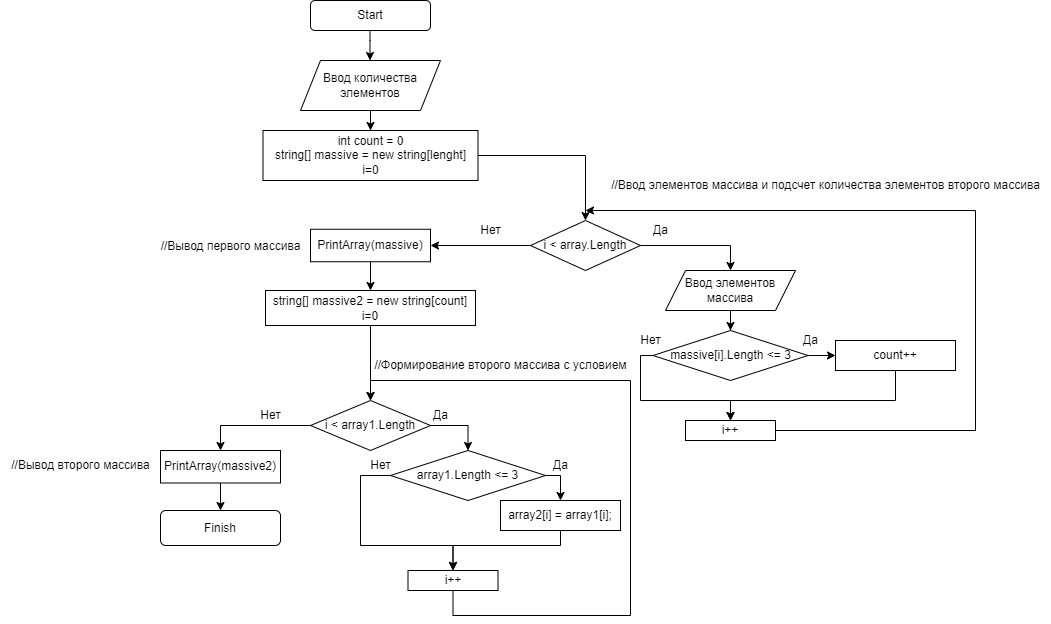

The diagram above was exported from draw.io. Its source (the exported page's mxGraphModel, read from the mxfile embedded in the PNG):
<mxGraphModel dx="1695" dy="393" grid="1" gridSize="10" guides="1" tooltips="1" connect="1" arrows="1" fold="1" page="1" pageScale="1" pageWidth="827" pageHeight="1169" math="0" shadow="0">
  <root>
    <mxCell id="0" />
    <mxCell id="1" parent="0" />
    <mxCell id="ecVXboLCALkEuuqVd4P0-3" value="" style="edgeStyle=orthogonalEdgeStyle;rounded=0;orthogonalLoop=1;jettySize=auto;html=1;startArrow=none;" parent="1" edge="1">
      <mxGeometry relative="1" as="geometry">
        <mxPoint x="229.5" y="90" as="sourcePoint" />
        <mxPoint x="229.5" y="120" as="targetPoint" />
        <Array as="points">
          <mxPoint x="229.5" y="100" />
          <mxPoint x="229.5" y="100" />
        </Array>
      </mxGeometry>
    </mxCell>
    <mxCell id="ecVXboLCALkEuuqVd4P0-1" value="Start" style="rounded=1;whiteSpace=wrap;html=1;" parent="1" vertex="1">
      <mxGeometry x="170" y="60" width="120" height="30" as="geometry" />
    </mxCell>
    <mxCell id="btRQEu3zP4DAcfRnSrnM-32" value="" style="edgeStyle=orthogonalEdgeStyle;rounded=0;orthogonalLoop=1;jettySize=auto;html=1;" edge="1" parent="1" source="btRQEu3zP4DAcfRnSrnM-17" target="btRQEu3zP4DAcfRnSrnM-18">
      <mxGeometry relative="1" as="geometry" />
    </mxCell>
    <mxCell id="btRQEu3zP4DAcfRnSrnM-17" value="Ввод количества элементов" style="shape=parallelogram;perimeter=parallelogramPerimeter;whiteSpace=wrap;html=1;fixedSize=1;" vertex="1" parent="1">
      <mxGeometry x="160" y="120" width="140" height="50" as="geometry" />
    </mxCell>
    <mxCell id="btRQEu3zP4DAcfRnSrnM-30" style="edgeStyle=orthogonalEdgeStyle;rounded=0;orthogonalLoop=1;jettySize=auto;html=1;exitX=1;exitY=0.5;exitDx=0;exitDy=0;entryX=0.5;entryY=0;entryDx=0;entryDy=0;" edge="1" parent="1" source="btRQEu3zP4DAcfRnSrnM-18" target="btRQEu3zP4DAcfRnSrnM-19">
      <mxGeometry relative="1" as="geometry" />
    </mxCell>
    <mxCell id="btRQEu3zP4DAcfRnSrnM-18" value="&lt;div&gt;int count = 0&lt;/div&gt;&lt;div&gt;string[] massive = new string[lenght]&lt;/div&gt;&lt;div&gt;i=0&lt;/div&gt;" style="rounded=0;whiteSpace=wrap;html=1;" vertex="1" parent="1">
      <mxGeometry x="122.5" y="190" width="215" height="50" as="geometry" />
    </mxCell>
    <mxCell id="btRQEu3zP4DAcfRnSrnM-25" style="edgeStyle=orthogonalEdgeStyle;rounded=0;orthogonalLoop=1;jettySize=auto;html=1;entryX=0.5;entryY=0;entryDx=0;entryDy=0;" edge="1" parent="1" source="btRQEu3zP4DAcfRnSrnM-19" target="btRQEu3zP4DAcfRnSrnM-20">
      <mxGeometry relative="1" as="geometry" />
    </mxCell>
    <mxCell id="btRQEu3zP4DAcfRnSrnM-37" style="edgeStyle=orthogonalEdgeStyle;rounded=0;orthogonalLoop=1;jettySize=auto;html=1;exitX=0;exitY=0.5;exitDx=0;exitDy=0;entryX=1;entryY=0.5;entryDx=0;entryDy=0;" edge="1" parent="1" source="btRQEu3zP4DAcfRnSrnM-19" target="btRQEu3zP4DAcfRnSrnM-36">
      <mxGeometry relative="1" as="geometry" />
    </mxCell>
    <mxCell id="btRQEu3zP4DAcfRnSrnM-19" value="i &amp;lt; array.Length" style="rhombus;whiteSpace=wrap;html=1;" vertex="1" parent="1">
      <mxGeometry x="390" y="280" width="110" height="50" as="geometry" />
    </mxCell>
    <mxCell id="btRQEu3zP4DAcfRnSrnM-26" value="" style="edgeStyle=orthogonalEdgeStyle;rounded=0;orthogonalLoop=1;jettySize=auto;html=1;entryX=0.5;entryY=0;entryDx=0;entryDy=0;" edge="1" parent="1" source="btRQEu3zP4DAcfRnSrnM-20" target="btRQEu3zP4DAcfRnSrnM-21">
      <mxGeometry relative="1" as="geometry" />
    </mxCell>
    <mxCell id="btRQEu3zP4DAcfRnSrnM-20" value="Ввод элементов массива" style="shape=parallelogram;perimeter=parallelogramPerimeter;whiteSpace=wrap;html=1;fixedSize=1;" vertex="1" parent="1">
      <mxGeometry x="525" y="330" width="130" height="40" as="geometry" />
    </mxCell>
    <mxCell id="btRQEu3zP4DAcfRnSrnM-23" value="" style="edgeStyle=orthogonalEdgeStyle;rounded=0;orthogonalLoop=1;jettySize=auto;html=1;" edge="1" parent="1" source="btRQEu3zP4DAcfRnSrnM-21" target="btRQEu3zP4DAcfRnSrnM-22">
      <mxGeometry relative="1" as="geometry" />
    </mxCell>
    <mxCell id="btRQEu3zP4DAcfRnSrnM-29" style="edgeStyle=orthogonalEdgeStyle;rounded=0;orthogonalLoop=1;jettySize=auto;html=1;exitX=0.016;exitY=0.5;exitDx=0;exitDy=0;exitPerimeter=0;entryX=0.5;entryY=0;entryDx=0;entryDy=0;" edge="1" parent="1" source="btRQEu3zP4DAcfRnSrnM-21" target="btRQEu3zP4DAcfRnSrnM-24">
      <mxGeometry relative="1" as="geometry">
        <mxPoint x="590" y="470" as="targetPoint" />
        <Array as="points">
          <mxPoint x="500" y="415" />
          <mxPoint x="500" y="460" />
          <mxPoint x="590" y="460" />
        </Array>
      </mxGeometry>
    </mxCell>
    <mxCell id="btRQEu3zP4DAcfRnSrnM-21" value="massive[i].Length &amp;lt;= 3" style="rhombus;whiteSpace=wrap;html=1;" vertex="1" parent="1">
      <mxGeometry x="512.5" y="390" width="155" height="50" as="geometry" />
    </mxCell>
    <mxCell id="btRQEu3zP4DAcfRnSrnM-27" style="edgeStyle=orthogonalEdgeStyle;rounded=0;orthogonalLoop=1;jettySize=auto;html=1;" edge="1" parent="1" source="btRQEu3zP4DAcfRnSrnM-22" target="btRQEu3zP4DAcfRnSrnM-24">
      <mxGeometry relative="1" as="geometry">
        <Array as="points">
          <mxPoint x="755" y="460" />
          <mxPoint x="590" y="460" />
        </Array>
      </mxGeometry>
    </mxCell>
    <mxCell id="btRQEu3zP4DAcfRnSrnM-22" value="count++" style="rounded=0;whiteSpace=wrap;html=1;" vertex="1" parent="1">
      <mxGeometry x="695" y="400" width="120" height="30" as="geometry" />
    </mxCell>
    <mxCell id="btRQEu3zP4DAcfRnSrnM-31" style="edgeStyle=orthogonalEdgeStyle;rounded=0;orthogonalLoop=1;jettySize=auto;html=1;" edge="1" parent="1" source="btRQEu3zP4DAcfRnSrnM-24">
      <mxGeometry relative="1" as="geometry">
        <mxPoint x="445" y="270" as="targetPoint" />
        <Array as="points">
          <mxPoint x="835" y="490" />
          <mxPoint x="835" y="270" />
        </Array>
      </mxGeometry>
    </mxCell>
    <mxCell id="btRQEu3zP4DAcfRnSrnM-24" value="i++" style="rounded=0;whiteSpace=wrap;html=1;" vertex="1" parent="1">
      <mxGeometry x="545" y="480" width="90" height="20" as="geometry" />
    </mxCell>
    <mxCell id="btRQEu3zP4DAcfRnSrnM-33" value="Да" style="text;html=1;align=center;verticalAlign=middle;resizable=0;points=[];autosize=1;strokeColor=none;fillColor=none;" vertex="1" parent="1">
      <mxGeometry x="500" y="275" width="40" height="30" as="geometry" />
    </mxCell>
    <mxCell id="btRQEu3zP4DAcfRnSrnM-34" value="Да" style="text;html=1;align=center;verticalAlign=middle;resizable=0;points=[];autosize=1;strokeColor=none;fillColor=none;" vertex="1" parent="1">
      <mxGeometry x="650" y="385" width="40" height="30" as="geometry" />
    </mxCell>
    <mxCell id="btRQEu3zP4DAcfRnSrnM-35" value="Нет" style="text;html=1;align=center;verticalAlign=middle;resizable=0;points=[];autosize=1;strokeColor=none;fillColor=none;" vertex="1" parent="1">
      <mxGeometry x="490" y="385" width="40" height="30" as="geometry" />
    </mxCell>
    <mxCell id="btRQEu3zP4DAcfRnSrnM-40" style="edgeStyle=orthogonalEdgeStyle;rounded=0;orthogonalLoop=1;jettySize=auto;html=1;exitX=0.5;exitY=1;exitDx=0;exitDy=0;entryX=0.5;entryY=0;entryDx=0;entryDy=0;" edge="1" parent="1" source="btRQEu3zP4DAcfRnSrnM-36" target="btRQEu3zP4DAcfRnSrnM-39">
      <mxGeometry relative="1" as="geometry" />
    </mxCell>
    <mxCell id="btRQEu3zP4DAcfRnSrnM-36" value="PrintArray(massive)&lt;br&gt;" style="rounded=0;whiteSpace=wrap;html=1;" vertex="1" parent="1">
      <mxGeometry x="170" y="288.75" width="120" height="32.5" as="geometry" />
    </mxCell>
    <mxCell id="btRQEu3zP4DAcfRnSrnM-38" value="Нет" style="text;html=1;align=center;verticalAlign=middle;resizable=0;points=[];autosize=1;strokeColor=none;fillColor=none;" vertex="1" parent="1">
      <mxGeometry x="330" y="275" width="40" height="30" as="geometry" />
    </mxCell>
    <mxCell id="btRQEu3zP4DAcfRnSrnM-46" style="edgeStyle=orthogonalEdgeStyle;rounded=0;orthogonalLoop=1;jettySize=auto;html=1;entryX=0.5;entryY=0;entryDx=0;entryDy=0;" edge="1" parent="1" source="btRQEu3zP4DAcfRnSrnM-39" target="btRQEu3zP4DAcfRnSrnM-41">
      <mxGeometry relative="1" as="geometry" />
    </mxCell>
    <mxCell id="btRQEu3zP4DAcfRnSrnM-39" value="string[] massive2 = new string[count]&lt;br&gt;i=0" style="rounded=0;whiteSpace=wrap;html=1;" vertex="1" parent="1">
      <mxGeometry x="125" y="350" width="210" height="35" as="geometry" />
    </mxCell>
    <mxCell id="btRQEu3zP4DAcfRnSrnM-47" style="edgeStyle=orthogonalEdgeStyle;rounded=0;orthogonalLoop=1;jettySize=auto;html=1;entryX=0.5;entryY=0;entryDx=0;entryDy=0;" edge="1" parent="1" source="btRQEu3zP4DAcfRnSrnM-41" target="btRQEu3zP4DAcfRnSrnM-42">
      <mxGeometry relative="1" as="geometry">
        <Array as="points">
          <mxPoint x="328" y="485" />
        </Array>
      </mxGeometry>
    </mxCell>
    <mxCell id="btRQEu3zP4DAcfRnSrnM-57" style="edgeStyle=orthogonalEdgeStyle;rounded=0;orthogonalLoop=1;jettySize=auto;html=1;exitX=0;exitY=0.5;exitDx=0;exitDy=0;entryX=0.5;entryY=0;entryDx=0;entryDy=0;" edge="1" parent="1" source="btRQEu3zP4DAcfRnSrnM-41" target="btRQEu3zP4DAcfRnSrnM-56">
      <mxGeometry relative="1" as="geometry" />
    </mxCell>
    <mxCell id="btRQEu3zP4DAcfRnSrnM-41" value="i &amp;lt; array1.Length" style="rhombus;whiteSpace=wrap;html=1;" vertex="1" parent="1">
      <mxGeometry x="170" y="460" width="120" height="50" as="geometry" />
    </mxCell>
    <mxCell id="btRQEu3zP4DAcfRnSrnM-50" style="edgeStyle=orthogonalEdgeStyle;rounded=0;orthogonalLoop=1;jettySize=auto;html=1;exitX=1;exitY=0.5;exitDx=0;exitDy=0;entryX=0.5;entryY=0;entryDx=0;entryDy=0;" edge="1" parent="1" source="btRQEu3zP4DAcfRnSrnM-42" target="btRQEu3zP4DAcfRnSrnM-43">
      <mxGeometry relative="1" as="geometry" />
    </mxCell>
    <mxCell id="btRQEu3zP4DAcfRnSrnM-53" style="edgeStyle=orthogonalEdgeStyle;rounded=0;orthogonalLoop=1;jettySize=auto;html=1;exitX=0;exitY=0.5;exitDx=0;exitDy=0;entryX=0.5;entryY=0;entryDx=0;entryDy=0;" edge="1" parent="1" source="btRQEu3zP4DAcfRnSrnM-42" target="btRQEu3zP4DAcfRnSrnM-44">
      <mxGeometry relative="1" as="geometry">
        <Array as="points">
          <mxPoint x="220" y="535" />
          <mxPoint x="220" y="605" />
          <mxPoint x="313" y="605" />
        </Array>
      </mxGeometry>
    </mxCell>
    <mxCell id="btRQEu3zP4DAcfRnSrnM-42" value="array1.Length&amp;nbsp;&amp;lt;= 3" style="rhombus;whiteSpace=wrap;html=1;" vertex="1" parent="1">
      <mxGeometry x="250" y="510" width="155" height="50" as="geometry" />
    </mxCell>
    <mxCell id="btRQEu3zP4DAcfRnSrnM-52" style="edgeStyle=orthogonalEdgeStyle;rounded=0;orthogonalLoop=1;jettySize=auto;html=1;exitX=0.5;exitY=1;exitDx=0;exitDy=0;entryX=0.5;entryY=0;entryDx=0;entryDy=0;" edge="1" parent="1" source="btRQEu3zP4DAcfRnSrnM-43" target="btRQEu3zP4DAcfRnSrnM-44">
      <mxGeometry relative="1" as="geometry">
        <Array as="points">
          <mxPoint x="420" y="605" />
          <mxPoint x="313" y="605" />
        </Array>
      </mxGeometry>
    </mxCell>
    <mxCell id="btRQEu3zP4DAcfRnSrnM-43" value="array2[i] = array1[i];" style="rounded=0;whiteSpace=wrap;html=1;" vertex="1" parent="1">
      <mxGeometry x="360" y="560" width="120" height="30" as="geometry" />
    </mxCell>
    <mxCell id="btRQEu3zP4DAcfRnSrnM-61" style="edgeStyle=orthogonalEdgeStyle;rounded=0;orthogonalLoop=1;jettySize=auto;html=1;exitX=0.5;exitY=1;exitDx=0;exitDy=0;entryX=0.5;entryY=0;entryDx=0;entryDy=0;" edge="1" parent="1" source="btRQEu3zP4DAcfRnSrnM-44" target="btRQEu3zP4DAcfRnSrnM-41">
      <mxGeometry relative="1" as="geometry">
        <Array as="points">
          <mxPoint x="313" y="675" />
          <mxPoint x="490" y="675" />
          <mxPoint x="490" y="440" />
          <mxPoint x="230" y="440" />
        </Array>
      </mxGeometry>
    </mxCell>
    <mxCell id="btRQEu3zP4DAcfRnSrnM-44" value="i++" style="rounded=0;whiteSpace=wrap;html=1;" vertex="1" parent="1">
      <mxGeometry x="267.5" y="630" width="90" height="20" as="geometry" />
    </mxCell>
    <mxCell id="btRQEu3zP4DAcfRnSrnM-48" value="Да" style="text;html=1;align=center;verticalAlign=middle;resizable=0;points=[];autosize=1;strokeColor=none;fillColor=none;" vertex="1" parent="1">
      <mxGeometry x="280" y="460" width="40" height="30" as="geometry" />
    </mxCell>
    <mxCell id="btRQEu3zP4DAcfRnSrnM-51" value="Да" style="text;html=1;align=center;verticalAlign=middle;resizable=0;points=[];autosize=1;strokeColor=none;fillColor=none;" vertex="1" parent="1">
      <mxGeometry x="400" y="510" width="40" height="30" as="geometry" />
    </mxCell>
    <mxCell id="btRQEu3zP4DAcfRnSrnM-54" value="Нет" style="text;html=1;align=center;verticalAlign=middle;resizable=0;points=[];autosize=1;strokeColor=none;fillColor=none;" vertex="1" parent="1">
      <mxGeometry x="220" y="510" width="40" height="30" as="geometry" />
    </mxCell>
    <mxCell id="btRQEu3zP4DAcfRnSrnM-60" style="edgeStyle=orthogonalEdgeStyle;rounded=0;orthogonalLoop=1;jettySize=auto;html=1;exitX=0.5;exitY=1;exitDx=0;exitDy=0;entryX=0.5;entryY=0;entryDx=0;entryDy=0;" edge="1" parent="1" source="btRQEu3zP4DAcfRnSrnM-56" target="btRQEu3zP4DAcfRnSrnM-59">
      <mxGeometry relative="1" as="geometry" />
    </mxCell>
    <mxCell id="btRQEu3zP4DAcfRnSrnM-56" value="PrintArray(massive2)" style="rounded=0;whiteSpace=wrap;html=1;" vertex="1" parent="1">
      <mxGeometry x="20" y="510" width="120" height="32.5" as="geometry" />
    </mxCell>
    <mxCell id="btRQEu3zP4DAcfRnSrnM-58" value="Нет" style="text;html=1;align=center;verticalAlign=middle;resizable=0;points=[];autosize=1;strokeColor=none;fillColor=none;" vertex="1" parent="1">
      <mxGeometry x="110" y="460" width="40" height="30" as="geometry" />
    </mxCell>
    <mxCell id="btRQEu3zP4DAcfRnSrnM-59" value="Finish" style="rounded=1;whiteSpace=wrap;html=1;" vertex="1" parent="1">
      <mxGeometry x="20" y="570" width="120" height="35" as="geometry" />
    </mxCell>
    <mxCell id="btRQEu3zP4DAcfRnSrnM-62" value="//Ввод элементов массива и подсчет количества элементов второго массива" style="text;html=1;align=center;verticalAlign=middle;resizable=0;points=[];autosize=1;strokeColor=none;fillColor=none;" vertex="1" parent="1">
      <mxGeometry x="460" y="230" width="450" height="30" as="geometry" />
    </mxCell>
    <mxCell id="btRQEu3zP4DAcfRnSrnM-63" value="//Вывод первого массива" style="text;html=1;align=center;verticalAlign=middle;resizable=0;points=[];autosize=1;strokeColor=none;fillColor=none;" vertex="1" parent="1">
      <mxGeometry x="10" y="291.25" width="160" height="30" as="geometry" />
    </mxCell>
    <mxCell id="btRQEu3zP4DAcfRnSrnM-64" value="//Формирование второго массива с условием" style="text;html=1;align=center;verticalAlign=middle;resizable=0;points=[];autosize=1;strokeColor=none;fillColor=none;" vertex="1" parent="1">
      <mxGeometry x="220" y="410" width="280" height="30" as="geometry" />
    </mxCell>
    <mxCell id="btRQEu3zP4DAcfRnSrnM-65" value="//Вывод второго массива" style="text;html=1;align=center;verticalAlign=middle;resizable=0;points=[];autosize=1;strokeColor=none;fillColor=none;" vertex="1" parent="1">
      <mxGeometry x="-140" y="510" width="160" height="30" as="geometry" />
    </mxCell>
  </root>
</mxGraphModel>